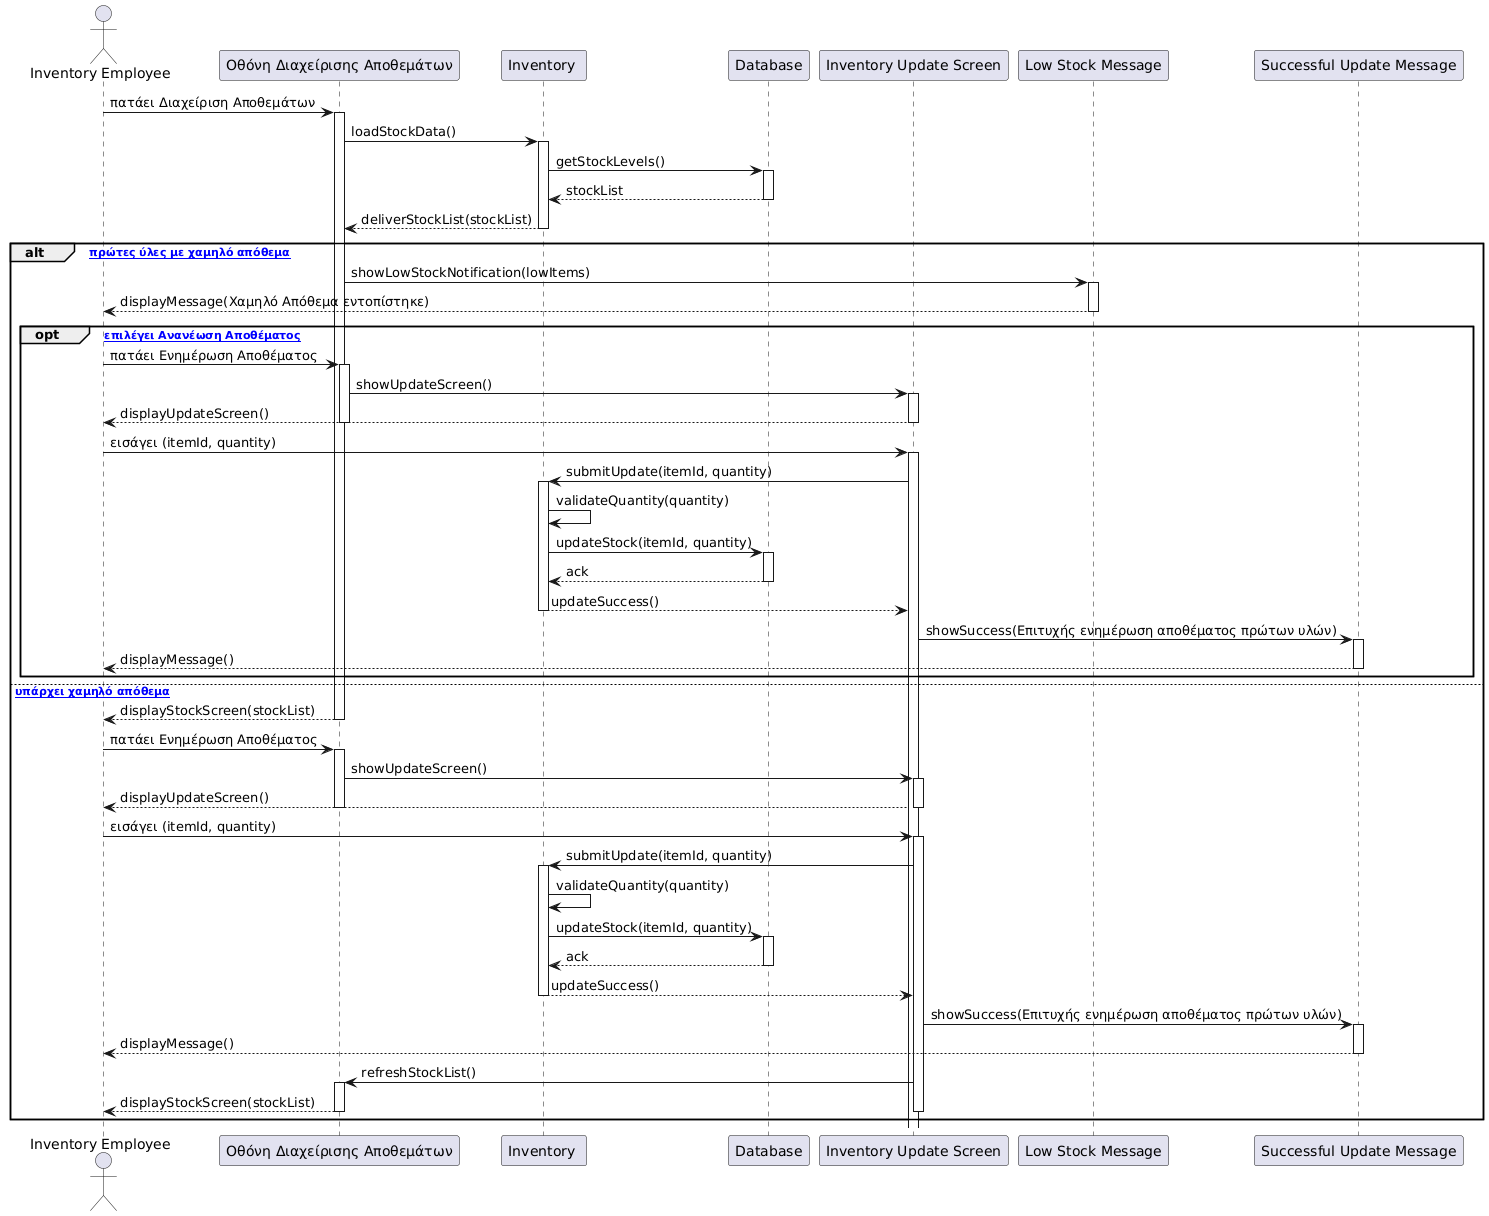

The diagram above was rendered by PlantUML. Its source (embedded in the PNG):
@startuml
actor "Inventory Employee" as User
participant "Οθόνη Διαχείρισης Αποθεμάτων" as StockUI
participant "Inventory " as StockController
participant "Database" as InventoryService
participant "Inventory Update Screen"       as UpdateUI
participant "Low Stock Message"             as LowStockMsg
participant "Successful Update Message"     as SuccessMsg


' 1-2. Άνοιγμα Διαχείρισης Αποθεμάτων
User -> StockUI           : πατάει Διαχείριση Αποθεμάτων
activate StockUI
StockUI -> StockController: loadStockData()
activate StockController
StockController -> InventoryService : getStockLevels()
activate InventoryService
InventoryService --> StockController : stockList
deactivate InventoryService
StockController --> StockUI : deliverStockList(stockList)
deactivate StockController

alt [υπάρχουν πρώτες ύλες με χαμηλό απόθεμα]
    ' Εμφάνιση προειδοποίησης
    StockUI -> LowStockMsg : showLowStockNotification(lowItems)
    activate LowStockMsg
    LowStockMsg --> User   : displayMessage(Χαμηλό Απόθεμα εντοπίστηκε)
    deactivate LowStockMsg

    opt [χειριστής επιλέγει Ανανέωση Αποθέματος]
        ' Προαιρετική ανανέωση αποθέματος
        User -> StockUI           : πατάει Ενημέρωση Αποθέματος
        activate StockUI
        StockUI -> UpdateUI       : showUpdateScreen()
        activate UpdateUI
        UpdateUI --> User         : displayUpdateScreen()
        deactivate UpdateUI
        deactivate StockUI

        ' Εκτέλεση ενημέρωσης
        User -> UpdateUI          : εισάγει (itemId, quantity)
        activate UpdateUI
        UpdateUI -> StockController : submitUpdate(itemId, quantity)
        activate StockController
        StockController -> StockController : validateQuantity(quantity)
        StockController -> InventoryService  : updateStock(itemId, quantity)
        activate InventoryService
        InventoryService --> StockController : ack
        deactivate InventoryService
        StockController --> UpdateUI         : updateSuccess()
        deactivate StockController

        ' Επιβεβαίωση επιτυχίας
        UpdateUI -> SuccessMsg    : showSuccess(Επιτυχής ενημέρωση αποθέματος πρώτων υλών)
        activate SuccessMsg
        SuccessMsg --> User       : displayMessage()
        deactivate SuccessMsg
    end
else [δεν υπάρχει χαμηλό απόθεμα]
    ' Κύρια ροή εμφάνιση διαχείρισης αποθεμάτων
    StockUI --> User : displayStockScreen(stockList)
    deactivate StockUI

    ' 3-8. Ενημέρωση Αποθέματος (κύρια ροή)
    User -> StockUI           : πατάει Ενημέρωση Αποθέματος
    activate StockUI
    StockUI -> UpdateUI       : showUpdateScreen()
    activate UpdateUI
    UpdateUI --> User         : displayUpdateScreen()
    deactivate UpdateUI
    deactivate StockUI

    User -> UpdateUI          : εισάγει (itemId, quantity)
    activate UpdateUI
    UpdateUI -> StockController : submitUpdate(itemId, quantity)
    activate StockController
    StockController -> StockController : validateQuantity(quantity)
    StockController -> InventoryService  : updateStock(itemId, quantity)
    activate InventoryService
    InventoryService --> StockController : ack
    deactivate InventoryService
    StockController --> UpdateUI         : updateSuccess()
    deactivate StockController

    UpdateUI -> SuccessMsg    : showSuccess(Επιτυχής ενημέρωση αποθέματος πρώτων υλών)
    activate SuccessMsg
    SuccessMsg --> User       : displayMessage()
    deactivate SuccessMsg

    UpdateUI -> StockUI       : refreshStockList()
    activate StockUI
    StockUI --> User          : displayStockScreen(stockList)
    deactivate StockUI
    deactivate UpdateUI
end
@enduml